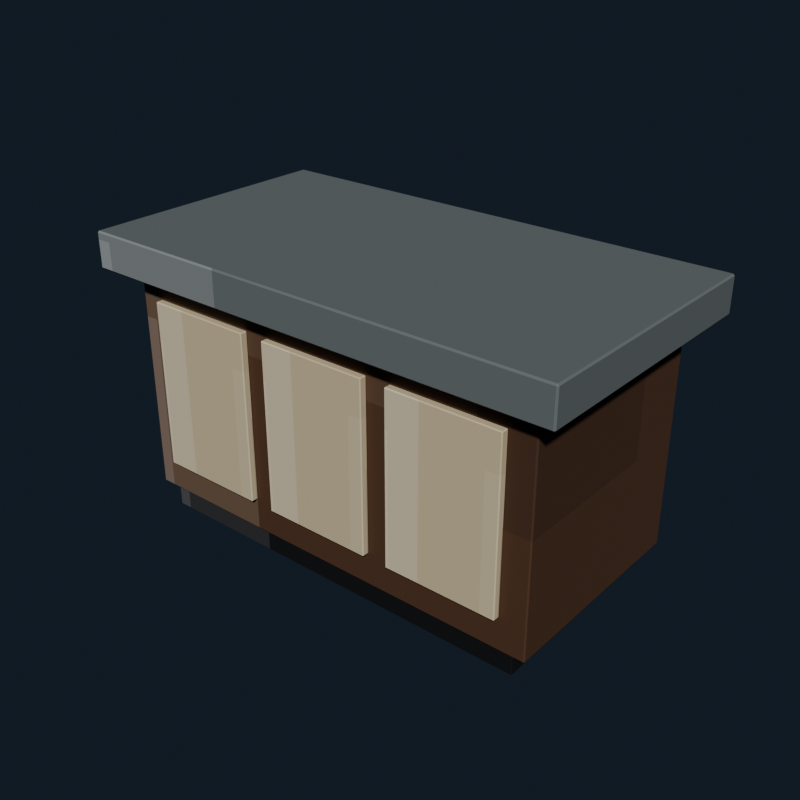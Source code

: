 # Source: normal_kitchen_island.blend  (saved by Blender 5.2.44; exported with 4.5.12 LTS)
import bpy
from mathutils import Matrix  # noqa: F401  (used for matrix-valued properties, if any)

bpy.ops.wm.read_factory_settings(use_empty=True)
scene = bpy.context.scene
scene.name = 'Scene'

# ---- collections
col_collection = bpy.data.collections.new('Collection'); scene.collection.children.link(col_collection)

# ---- images (referenced by path relative to the original .blend; pixels are not part of the script)
import os
ASSET_DIR = os.environ.get("B2B_ASSET_DIR", "")  # directory of the original .blend (textures are referenced by path, not embedded)
HERE = os.path.dirname(os.path.abspath(__file__))  # packed textures are extracted next to this script under _unpacked/

def load_image(name, relpath, width, height, colorspace="sRGB"):
    """Load a texture the original file referenced (path relative to the .blend, or extracted next to this script)."""
    p = next((c for c in (os.path.join(HERE, relpath), os.path.join(ASSET_DIR, relpath)) if relpath and os.path.exists(c)), "")
    if p:
        img = bpy.data.images.load(p, check_existing=True)
        img.name = name
    else:  # same state as the original file: an image datablock whose file is absent (Cycles renders it pink)
        img = bpy.data.images.new(name, width, height)
        img.source = "FILE"
        img.filepath = "//" + (relpath or name)
    img.colorspace_settings.name = colorspace
    return img
img_normal_kitchen_island_pixel_atlas = load_image('normal_kitchen_island_pixel_atlas', '_unpacked/normal_kitchen_island_pixel_atlas.9e473dc1.png', 160, 16, 'sRGB')

# ---- materials (node trees are filled in below, after node groups)
mat_normal_kitchen_island_pixel_paint = bpy.data.materials.new('Normal Kitchen Island pixel paint')

# ---- material node trees
mat_normal_kitchen_island_pixel_paint.use_nodes = True; mat_normal_kitchen_island_pixel_paint.node_tree.nodes.clear()
_N = mat_normal_kitchen_island_pixel_paint.node_tree.nodes; _L = mat_normal_kitchen_island_pixel_paint.node_tree.links
n0 = _N.new('ShaderNodeBsdfPrincipled'); n0.name = 'Principled BSDF'; n0.location = (-200, 100)
n0.inputs[1].default_value = 0.03
n0.inputs[2].default_value = 0.78
n0.inputs[10].default_value = 0.005
n1 = _N.new('ShaderNodeOutputMaterial'); n1.name = 'Material Output'; n1.location = (200, 100)
n2 = _N.new('ShaderNodeTexImage'); n2.name = 'Image Texture'; n2.location = (0, 0)
n2.image = img_normal_kitchen_island_pixel_atlas
n2.interpolation = 'Closest'
_L.new(n0.outputs[0], n1.inputs[0])
_L.new(n2.outputs[0], n0.inputs[0])
n1.is_active_output = True

# ---- world
world_world = bpy.data.worlds.new('World'); scene.world = world_world
world_world.use_nodes = True; world_world.node_tree.nodes.clear()
_N = world_world.node_tree.nodes; _L = world_world.node_tree.links
n0 = _N.new('ShaderNodeOutputWorld'); n0.name = 'World Output'; n0.location = (200, 100)
n1 = _N.new('ShaderNodeBackground'); n1.name = 'Background'; n1.location = (-200, 100)
n1.inputs[0].default_value = (0.04314, 0.06275, 0.09412, 1.0)
n1.inputs[1].default_value = 0.36
_L.new(n1.outputs[0], n0.inputs[0])
n0.is_active_output = True
world_world.color = (0.05088, 0.05088, 0.05088)
world_world.sun_shadow_jitter_overblur = 0.0

# ---- meshes
me_cube = bpy.data.meshes.new('Cube')
me_cube.from_pydata([(-0.668, -0.338, -0.08), (-0.668, -0.34, -0.078), (-0.67, -0.338, -0.078), (-0.668, -0.34, 0.078), (-0.668, -0.338, 0.08), (-0.67, -0.338, 0.078), (-0.668, 0.338, -0.08), (-0.67, 0.338, -0.078), (-0.668, 0.34, -0.078), (-0.668, 0.338, 0.08), (-0.668, 0.34, 0.078), (-0.67, 0.338, 0.078), (0.668, -0.338, -0.08), (0.67, -0.338, -0.078), (0.668, -0.34, -0.078), (0.668, -0.338, 0.08), (0.668, -0.34, 0.078), (0.67, -0.338, 0.078), (0.668, 0.338, -0.08), (0.668, 0.34, -0.078), (0.67, 0.338, -0.078), (0.668, 0.338, 0.08), (0.67, 0.338, 0.078), (0.668, 0.34, 0.078)], [], [(0, 1, 2), (3, 4, 5), (6, 7, 8), (9, 10, 11), (12, 13, 14), (15, 16, 17), (18, 19, 20), (21, 22, 23), (6, 0, 2, 7), (1, 3, 5, 2), (4, 9, 11, 5), (10, 8, 7, 11), (18, 6, 8, 19), (9, 21, 23, 10), (22, 20, 19, 23), (12, 18, 20, 13), (21, 15, 17, 22), (16, 14, 13, 17), (0, 12, 14, 1), (15, 4, 3, 16), (6, 18, 12, 0), (2, 5, 11, 7), (14, 16, 3, 1), (21, 9, 4, 15), (8, 10, 23, 19), (20, 22, 17, 13)])
_uv = me_cube.uv_layers.new(name='UVMap')
_uv.uv.foreach_set('vector', [0.01666, 0.7218, 0.01666, 0.7225, 0.01663, 0.7218, 0.06085, 0.9447, 0.06112, 0.9447, 0.06085, 0.945, 0.01666, 0.5007, 0.01663, 0.5007, 0.01666, 0.5, 0.06112, 0.2775, 0.06085, 0.2778, 0.06085, 0.277, 0.03884, 0.7218, 0.03908, 0.7218, 0.039, 0.7227, 0.06114, 0.7223, 0.06085, 0.7228, 0.06085, 0.722, 0.03884, 0.5007, 0.039, 0.4998, 0.03908, 0.5007, 0.06114, 0.5004, 0.06085, 0.5007, 0.06085, 0.4998, 0.01666, 0.5007, 0.01666, 0.7218, 0.01663, 0.7218, 0.01663, 0.5007, 0.03915, 0.055, 0.06085, 0.055, 0.06085, 0.05565, 0.03915, 0.05565, 0.06112, 0.05565, 0.06112, 0.2775, 0.06085, 0.277, 0.06085, 0.05565, 0.06085, 0.2778, 0.03915, 0.2778, 0.03915, 0.2768, 0.06085, 0.277, 0.03884, 0.5007, 0.01666, 0.5007, 0.01666, 0.5, 0.039, 0.4998, 0.06112, 0.2775, 0.06114, 0.5004, 0.06085, 0.4998, 0.06085, 0.2778, 0.06085, 0.5007, 0.03908, 0.5007, 0.039, 0.4998, 0.06085, 0.4998, 0.03884, 0.7218, 0.03884, 0.5007, 0.03908, 0.5007, 0.03908, 0.7218, 0.06114, 0.5004, 0.06114, 0.7223, 0.06085, 0.722, 0.06085, 0.5007, 0.06085, 0.7228, 0.039, 0.7227, 0.03908, 0.7218, 0.06085, 0.722, 0.01666, 0.7218, 0.03884, 0.7218, 0.039, 0.7227, 0.01666, 0.7225, 0.06114, 0.7223, 0.06112, 0.9447, 0.06085, 0.9447, 0.06085, 0.7228, 0.01666, 0.5007, 0.03884, 0.5007, 0.03884, 0.7218, 0.01666, 0.7218, 0.03915, 0.05565, 0.06085, 0.05565, 0.06085, 0.277, 0.03915, 0.2768, 0.039, 0.7227, 0.06085, 0.7228, 0.06085, 0.9447, 0.03915, 0.9447, 0.06114, 0.5004, 0.08334, 0.5007, 0.08334, 0.7218, 0.06114, 0.7223, 0.03915, 0.2778, 0.06085, 0.2778, 0.06085, 0.4998, 0.039, 0.4998, 0.03908, 0.5007, 0.06085, 0.5007, 0.06085, 0.722, 0.03908, 0.7218])
me_cube.materials.append(mat_normal_kitchen_island_pixel_paint)
me_cube.update()
me_cube_001 = bpy.data.meshes.new('Cube.001')
me_cube_001.from_pydata([(-0.716, -0.356, -0.38), (-0.716, -0.36, -0.376), (-0.72, -0.356, -0.376), (-0.716, -0.36, 0.376), (-0.716, -0.356, 0.38), (-0.72, -0.356, 0.376), (-0.716, 0.356, -0.38), (-0.72, 0.356, -0.376), (-0.716, 0.36, -0.376), (-0.716, 0.356, 0.38), (-0.716, 0.36, 0.376), (-0.72, 0.356, 0.376), (0.716, -0.356, -0.38), (0.72, -0.356, -0.376), (0.716, -0.36, -0.376), (0.716, -0.356, 0.38), (0.716, -0.36, 0.376), (0.72, -0.356, 0.376), (0.716, 0.356, -0.38), (0.716, 0.36, -0.376), (0.72, 0.356, -0.376), (0.716, 0.356, 0.38), (0.72, 0.356, 0.376), (0.716, 0.36, 0.376)], [], [(0, 1, 2), (3, 4, 5), (6, 7, 8), (9, 10, 11), (12, 13, 14), (15, 16, 17), (18, 19, 20), (21, 22, 23), (6, 0, 2, 7), (1, 3, 5, 2), (4, 9, 11, 5), (10, 8, 7, 11), (18, 6, 8, 19), (9, 21, 23, 10), (22, 20, 19, 23), (12, 18, 20, 13), (21, 15, 17, 22), (16, 14, 13, 17), (0, 12, 14, 1), (15, 4, 3, 16), (6, 18, 12, 0), (2, 5, 11, 7), (14, 16, 3, 1), (21, 9, 4, 15), (8, 10, 23, 19), (20, 22, 17, 13)])
_uv = me_cube_001.uv_layers.new(name='UVMap')
_uv.uv.foreach_set('vector', [0.1167, 0.7213, 0.1167, 0.7225, 0.1166, 0.7213, 0.161, 0.9444, 0.1611, 0.9444, 0.161, 0.945, 0.1167, 0.5012, 0.1166, 0.5012, 0.1167, 0.5, 0.1611, 0.2775, 0.161, 0.2781, 0.161, 0.2766, 0.1388, 0.7213, 0.139, 0.7213, 0.1389, 0.7228, 0.1612, 0.7222, 0.161, 0.7231, 0.161, 0.7216, 0.1388, 0.5012, 0.1389, 0.4997, 0.139, 0.5012, 0.1612, 0.5008, 0.161, 0.5012, 0.161, 0.4995, 0.1167, 0.5012, 0.1167, 0.7213, 0.1166, 0.7213, 0.1166, 0.5012, 0.139, 0.055, 0.161, 0.055, 0.161, 0.05624, 0.139, 0.05624, 0.1611, 0.05624, 0.1611, 0.2775, 0.161, 0.2766, 0.161, 0.05624, 0.161, 0.2781, 0.139, 0.2781, 0.139, 0.2763, 0.161, 0.2766, 0.1388, 0.5012, 0.1167, 0.5012, 0.1167, 0.5, 0.1389, 0.4997, 0.1611, 0.2775, 0.1612, 0.5008, 0.161, 0.4995, 0.161, 0.2781, 0.161, 0.5012, 0.139, 0.5012, 0.1389, 0.4997, 0.161, 0.4995, 0.1388, 0.7213, 0.1388, 0.5012, 0.139, 0.5012, 0.139, 0.7213, 0.1612, 0.5008, 0.1612, 0.7222, 0.161, 0.7216, 0.161, 0.5012, 0.161, 0.7231, 0.1389, 0.7228, 0.139, 0.7213, 0.161, 0.7216, 0.1167, 0.7213, 0.1388, 0.7213, 0.1389, 0.7228, 0.1167, 0.7225, 0.1612, 0.7222, 0.1611, 0.9444, 0.161, 0.9444, 0.161, 0.7231, 0.1167, 0.5012, 0.1388, 0.5012, 0.1388, 0.7213, 0.1167, 0.7213, 0.139, 0.05624, 0.161, 0.05624, 0.161, 0.2766, 0.139, 0.2763, 0.1389, 0.7228, 0.161, 0.7231, 0.161, 0.9444, 0.139, 0.9444, 0.1612, 0.5008, 0.1833, 0.5012, 0.1833, 0.7213, 0.1612, 0.7222, 0.139, 0.2781, 0.161, 0.2781, 0.161, 0.4995, 0.1389, 0.4997, 0.139, 0.5012, 0.161, 0.5012, 0.161, 0.7216, 0.139, 0.7213])
me_cube_001.materials.append(mat_normal_kitchen_island_pixel_paint)
me_cube_001.update()
me_cube_002 = bpy.data.meshes.new('Cube.002')
me_cube_002.from_pydata([(-0.805, -0.435, -0.06), (-0.805, -0.44, -0.055), (-0.81, -0.435, -0.055), (-0.805, -0.44, 0.055), (-0.805, -0.435, 0.06), (-0.81, -0.435, 0.055), (-0.805, 0.435, -0.06), (-0.81, 0.435, -0.055), (-0.805, 0.44, -0.055), (-0.805, 0.435, 0.06), (-0.805, 0.44, 0.055), (-0.81, 0.435, 0.055), (0.805, -0.435, -0.06), (0.81, -0.435, -0.055), (0.805, -0.44, -0.055), (0.805, -0.435, 0.06), (0.805, -0.44, 0.055), (0.81, -0.435, 0.055), (0.805, 0.435, -0.06), (0.805, 0.44, -0.055), (0.81, 0.435, -0.055), (0.805, 0.435, 0.06), (0.81, 0.435, 0.055), (0.805, 0.44, 0.055)], [], [(0, 1, 2), (3, 4, 5), (6, 7, 8), (9, 10, 11), (12, 13, 14), (15, 16, 17), (18, 19, 20), (21, 22, 23), (6, 0, 2, 7), (1, 3, 5, 2), (4, 9, 11, 5), (10, 8, 7, 11), (18, 6, 8, 19), (9, 21, 23, 10), (22, 20, 19, 23), (12, 18, 20, 13), (21, 15, 17, 22), (16, 14, 13, 17), (0, 12, 14, 1), (15, 4, 3, 16), (6, 18, 12, 0), (2, 5, 11, 7), (14, 16, 3, 1), (21, 9, 4, 15), (8, 10, 23, 19), (20, 22, 17, 13)])
_uv = me_cube_002.uv_layers.new(name='UVMap')
_uv.uv.foreach_set('vector', [0.4167, 0.7212, 0.4167, 0.7225, 0.4166, 0.7212, 0.4602, 0.9443, 0.4611, 0.9443, 0.4602, 0.945, 0.4167, 0.5013, 0.4166, 0.5013, 0.4167, 0.5, 0.4611, 0.2775, 0.4602, 0.2782, 0.4602, 0.2766, 0.4388, 0.7212, 0.4396, 0.7212, 0.4393, 0.7228, 0.4612, 0.7222, 0.4602, 0.7232, 0.4602, 0.7216, 0.4388, 0.5013, 0.4393, 0.4997, 0.4396, 0.5013, 0.4612, 0.5008, 0.4602, 0.5013, 0.4602, 0.4995, 0.4167, 0.5013, 0.4167, 0.7212, 0.4166, 0.7212, 0.4166, 0.5013, 0.4398, 0.055, 0.4602, 0.055, 0.4602, 0.05626, 0.4398, 0.05626, 0.4611, 0.05626, 0.4611, 0.2775, 0.4602, 0.2766, 0.4602, 0.05626, 0.4602, 0.2782, 0.4398, 0.2782, 0.4398, 0.2762, 0.4602, 0.2766, 0.4388, 0.5013, 0.4167, 0.5013, 0.4167, 0.5, 0.4393, 0.4997, 0.4611, 0.2775, 0.4612, 0.5008, 0.4602, 0.4995, 0.4602, 0.2782, 0.4602, 0.5013, 0.4396, 0.5013, 0.4393, 0.4997, 0.4602, 0.4995, 0.4388, 0.7212, 0.4388, 0.5013, 0.4396, 0.5013, 0.4396, 0.7212, 0.4612, 0.5008, 0.4612, 0.7222, 0.4602, 0.7216, 0.4602, 0.5013, 0.4602, 0.7232, 0.4393, 0.7228, 0.4396, 0.7212, 0.4602, 0.7216, 0.4167, 0.7212, 0.4388, 0.7212, 0.4393, 0.7228, 0.4167, 0.7225, 0.4612, 0.7222, 0.4611, 0.9443, 0.4602, 0.9443, 0.4602, 0.7232, 0.4167, 0.5013, 0.4388, 0.5013, 0.4388, 0.7212, 0.4167, 0.7212, 0.4398, 0.05626, 0.4602, 0.05626, 0.4602, 0.2766, 0.4398, 0.2762, 0.4393, 0.7228, 0.4602, 0.7232, 0.4602, 0.9443, 0.4398, 0.9443, 0.4612, 0.5008, 0.4833, 0.5013, 0.4833, 0.7212, 0.4612, 0.7222, 0.4398, 0.2782, 0.4602, 0.2782, 0.4602, 0.4995, 0.4393, 0.4997, 0.4396, 0.5013, 0.4602, 0.5013, 0.4602, 0.7216, 0.4396, 0.7212])
me_cube_002.materials.append(mat_normal_kitchen_island_pixel_paint)
me_cube_002.update()
me_cube_003 = bpy.data.meshes.new('Cube.003')
me_cube_003.from_pydata([(-0.182, -0.0095, -0.28), (-0.182, -0.0125, -0.277), (-0.185, -0.0095, -0.277), (-0.182, -0.0125, 0.277), (-0.182, -0.0095, 0.28), (-0.185, -0.0095, 0.277), (-0.182, 0.0095, -0.28), (-0.185, 0.0095, -0.277), (-0.182, 0.0125, -0.277), (-0.182, 0.0095, 0.28), (-0.182, 0.0125, 0.277), (-0.185, 0.0095, 0.277), (0.182, -0.0095, -0.28), (0.185, -0.0095, -0.277), (0.182, -0.0125, -0.277), (0.182, -0.0095, 0.28), (0.182, -0.0125, 0.277), (0.185, -0.0095, 0.277), (0.182, 0.0095, -0.28), (0.182, 0.0125, -0.277), (0.185, 0.0095, -0.277), (0.182, 0.0095, 0.28), (0.185, 0.0095, 0.277), (0.182, 0.0125, 0.277)], [], [(0, 1, 2), (3, 4, 5), (6, 7, 8), (9, 10, 11), (12, 13, 14), (15, 16, 17), (18, 19, 20), (21, 22, 23), (6, 0, 2, 7), (1, 3, 5, 2), (4, 9, 11, 5), (10, 8, 7, 11), (18, 6, 8, 19), (9, 21, 23, 10), (22, 20, 19, 23), (12, 18, 20, 13), (21, 15, 17, 22), (16, 14, 13, 17), (0, 12, 14, 1), (15, 4, 3, 16), (6, 18, 12, 0), (2, 5, 11, 7), (14, 16, 3, 1), (21, 9, 4, 15), (8, 10, 23, 19), (20, 22, 17, 13)])
_uv = me_cube_003.uv_layers.new(name='UVMap')
_uv.uv.foreach_set('vector', [0.3168, 0.6958, 0.3168, 0.7225, 0.3166, 0.6958, 0.361, 0.9432, 0.3611, 0.9432, 0.361, 0.945, 0.3168, 0.5267, 0.3166, 0.5267, 0.3168, 0.5, 0.3611, 0.2698, 0.361, 0.2793, 0.361, 0.2575, 0.3387, 0.6958, 0.339, 0.6958, 0.3388, 0.7234, 0.3612, 0.7101, 0.361, 0.7243, 0.361, 0.7025, 0.3387, 0.5267, 0.3388, 0.4991, 0.339, 0.5267, 0.3612, 0.5196, 0.361, 0.5267, 0.361, 0.4986, 0.3168, 0.5267, 0.3168, 0.6958, 0.3166, 0.6958, 0.3166, 0.5267, 0.339, 0.055, 0.361, 0.055, 0.361, 0.0817, 0.339, 0.0817, 0.3611, 0.0817, 0.3611, 0.2698, 0.361, 0.2575, 0.361, 0.0817, 0.361, 0.2793, 0.339, 0.2793, 0.339, 0.2508, 0.361, 0.2575, 0.3387, 0.5267, 0.3168, 0.5267, 0.3168, 0.5, 0.3388, 0.4991, 0.3611, 0.2698, 0.3612, 0.5196, 0.361, 0.4986, 0.361, 0.2793, 0.361, 0.5267, 0.339, 0.5267, 0.3388, 0.4991, 0.361, 0.4986, 0.3387, 0.6958, 0.3387, 0.5267, 0.339, 0.5267, 0.339, 0.6958, 0.3612, 0.5196, 0.3612, 0.7101, 0.361, 0.7025, 0.361, 0.5267, 0.361, 0.7243, 0.3388, 0.7234, 0.339, 0.6958, 0.361, 0.7025, 0.3168, 0.6958, 0.3387, 0.6958, 0.3388, 0.7234, 0.3168, 0.7225, 0.3612, 0.7101, 0.3611, 0.9432, 0.361, 0.9432, 0.361, 0.7243, 0.3168, 0.5267, 0.3387, 0.5267, 0.3387, 0.6958, 0.3168, 0.6958, 0.339, 0.0817, 0.361, 0.0817, 0.361, 0.2575, 0.339, 0.2508, 0.3388, 0.7234, 0.361, 0.7243, 0.361, 0.9432, 0.339, 0.9432, 0.3612, 0.5196, 0.3832, 0.5267, 0.3832, 0.6958, 0.3612, 0.7101, 0.339, 0.2793, 0.361, 0.2793, 0.361, 0.4986, 0.3388, 0.4991, 0.339, 0.5267, 0.361, 0.5267, 0.361, 0.7025, 0.339, 0.6958])
me_cube_003.materials.append(mat_normal_kitchen_island_pixel_paint)
me_cube_003.update()
me_cube_004 = bpy.data.meshes.new('Cube.004')
me_cube_004.from_pydata([(-0.182, -0.0095, -0.28), (-0.182, -0.0125, -0.277), (-0.185, -0.0095, -0.277), (-0.182, -0.0125, 0.277), (-0.182, -0.0095, 0.28), (-0.185, -0.0095, 0.277), (-0.182, 0.0095, -0.28), (-0.185, 0.0095, -0.277), (-0.182, 0.0125, -0.277), (-0.182, 0.0095, 0.28), (-0.182, 0.0125, 0.277), (-0.185, 0.0095, 0.277), (0.182, -0.0095, -0.28), (0.185, -0.0095, -0.277), (0.182, -0.0125, -0.277), (0.182, -0.0095, 0.28), (0.182, -0.0125, 0.277), (0.185, -0.0095, 0.277), (0.182, 0.0095, -0.28), (0.182, 0.0125, -0.277), (0.185, 0.0095, -0.277), (0.182, 0.0095, 0.28), (0.185, 0.0095, 0.277), (0.182, 0.0125, 0.277)], [], [(0, 1, 2), (3, 4, 5), (6, 7, 8), (9, 10, 11), (12, 13, 14), (15, 16, 17), (18, 19, 20), (21, 22, 23), (6, 0, 2, 7), (1, 3, 5, 2), (4, 9, 11, 5), (10, 8, 7, 11), (18, 6, 8, 19), (9, 21, 23, 10), (22, 20, 19, 23), (12, 18, 20, 13), (21, 15, 17, 22), (16, 14, 13, 17), (0, 12, 14, 1), (15, 4, 3, 16), (6, 18, 12, 0), (2, 5, 11, 7), (14, 16, 3, 1), (21, 9, 4, 15), (8, 10, 23, 19), (20, 22, 17, 13)])
_uv = me_cube_004.uv_layers.new(name='UVMap')
_uv.uv.foreach_set('vector', [0.3168, 0.6958, 0.3168, 0.7225, 0.3166, 0.6958, 0.361, 0.9432, 0.3611, 0.9432, 0.361, 0.945, 0.3168, 0.5267, 0.3166, 0.5267, 0.3168, 0.5, 0.3611, 0.2698, 0.361, 0.2793, 0.361, 0.2575, 0.3387, 0.6958, 0.339, 0.6958, 0.3388, 0.7234, 0.3612, 0.7101, 0.361, 0.7243, 0.361, 0.7025, 0.3387, 0.5267, 0.3388, 0.4991, 0.339, 0.5267, 0.3612, 0.5196, 0.361, 0.5267, 0.361, 0.4986, 0.3168, 0.5267, 0.3168, 0.6958, 0.3166, 0.6958, 0.3166, 0.5267, 0.339, 0.055, 0.361, 0.055, 0.361, 0.0817, 0.339, 0.0817, 0.3611, 0.0817, 0.3611, 0.2698, 0.361, 0.2575, 0.361, 0.0817, 0.361, 0.2793, 0.339, 0.2793, 0.339, 0.2508, 0.361, 0.2575, 0.3387, 0.5267, 0.3168, 0.5267, 0.3168, 0.5, 0.3388, 0.4991, 0.3611, 0.2698, 0.3612, 0.5196, 0.361, 0.4986, 0.361, 0.2793, 0.361, 0.5267, 0.339, 0.5267, 0.3388, 0.4991, 0.361, 0.4986, 0.3387, 0.6958, 0.3387, 0.5267, 0.339, 0.5267, 0.339, 0.6958, 0.3612, 0.5196, 0.3612, 0.7101, 0.361, 0.7025, 0.361, 0.5267, 0.361, 0.7243, 0.3388, 0.7234, 0.339, 0.6958, 0.361, 0.7025, 0.3168, 0.6958, 0.3387, 0.6958, 0.3388, 0.7234, 0.3168, 0.7225, 0.3612, 0.7101, 0.3611, 0.9432, 0.361, 0.9432, 0.361, 0.7243, 0.3168, 0.5267, 0.3387, 0.5267, 0.3387, 0.6958, 0.3168, 0.6958, 0.339, 0.0817, 0.361, 0.0817, 0.361, 0.2575, 0.339, 0.2508, 0.3388, 0.7234, 0.361, 0.7243, 0.361, 0.9432, 0.339, 0.9432, 0.3612, 0.5196, 0.3832, 0.5267, 0.3832, 0.6958, 0.3612, 0.7101, 0.339, 0.2793, 0.361, 0.2793, 0.361, 0.4986, 0.3388, 0.4991, 0.339, 0.5267, 0.361, 0.5267, 0.361, 0.7025, 0.339, 0.6958])
me_cube_004.materials.append(mat_normal_kitchen_island_pixel_paint)
me_cube_004.update()
me_cube_005 = bpy.data.meshes.new('Cube.005')
me_cube_005.from_pydata([(-0.182, -0.0095, -0.28), (-0.182, -0.0125, -0.277), (-0.185, -0.0095, -0.277), (-0.182, -0.0125, 0.277), (-0.182, -0.0095, 0.28), (-0.185, -0.0095, 0.277), (-0.182, 0.0095, -0.28), (-0.185, 0.0095, -0.277), (-0.182, 0.0125, -0.277), (-0.182, 0.0095, 0.28), (-0.182, 0.0125, 0.277), (-0.185, 0.0095, 0.277), (0.182, -0.0095, -0.28), (0.185, -0.0095, -0.277), (0.182, -0.0125, -0.277), (0.182, -0.0095, 0.28), (0.182, -0.0125, 0.277), (0.185, -0.0095, 0.277), (0.182, 0.0095, -0.28), (0.182, 0.0125, -0.277), (0.185, 0.0095, -0.277), (0.182, 0.0095, 0.28), (0.185, 0.0095, 0.277), (0.182, 0.0125, 0.277)], [], [(0, 1, 2), (3, 4, 5), (6, 7, 8), (9, 10, 11), (12, 13, 14), (15, 16, 17), (18, 19, 20), (21, 22, 23), (6, 0, 2, 7), (1, 3, 5, 2), (4, 9, 11, 5), (10, 8, 7, 11), (18, 6, 8, 19), (9, 21, 23, 10), (22, 20, 19, 23), (12, 18, 20, 13), (21, 15, 17, 22), (16, 14, 13, 17), (0, 12, 14, 1), (15, 4, 3, 16), (6, 18, 12, 0), (2, 5, 11, 7), (14, 16, 3, 1), (21, 9, 4, 15), (8, 10, 23, 19), (20, 22, 17, 13)])
_uv = me_cube_005.uv_layers.new(name='UVMap')
_uv.uv.foreach_set('vector', [0.3168, 0.6958, 0.3168, 0.7225, 0.3166, 0.6958, 0.361, 0.9432, 0.3611, 0.9432, 0.361, 0.945, 0.3168, 0.5267, 0.3166, 0.5267, 0.3168, 0.5, 0.3611, 0.2698, 0.361, 0.2793, 0.361, 0.2575, 0.3387, 0.6958, 0.339, 0.6958, 0.3388, 0.7234, 0.3612, 0.7101, 0.361, 0.7243, 0.361, 0.7025, 0.3387, 0.5267, 0.3388, 0.4991, 0.339, 0.5267, 0.3612, 0.5196, 0.361, 0.5267, 0.361, 0.4986, 0.3168, 0.5267, 0.3168, 0.6958, 0.3166, 0.6958, 0.3166, 0.5267, 0.339, 0.055, 0.361, 0.055, 0.361, 0.0817, 0.339, 0.0817, 0.3611, 0.0817, 0.3611, 0.2698, 0.361, 0.2575, 0.361, 0.0817, 0.361, 0.2793, 0.339, 0.2793, 0.339, 0.2508, 0.361, 0.2575, 0.3387, 0.5267, 0.3168, 0.5267, 0.3168, 0.5, 0.3388, 0.4991, 0.3611, 0.2698, 0.3612, 0.5196, 0.361, 0.4986, 0.361, 0.2793, 0.361, 0.5267, 0.339, 0.5267, 0.3388, 0.4991, 0.361, 0.4986, 0.3387, 0.6958, 0.3387, 0.5267, 0.339, 0.5267, 0.339, 0.6958, 0.3612, 0.5196, 0.3612, 0.7101, 0.361, 0.7025, 0.361, 0.5267, 0.361, 0.7243, 0.3388, 0.7234, 0.339, 0.6958, 0.361, 0.7025, 0.3168, 0.6958, 0.3387, 0.6958, 0.3388, 0.7234, 0.3168, 0.7225, 0.3612, 0.7101, 0.3611, 0.9432, 0.361, 0.9432, 0.361, 0.7243, 0.3168, 0.5267, 0.3387, 0.5267, 0.3387, 0.6958, 0.3168, 0.6958, 0.339, 0.0817, 0.361, 0.0817, 0.361, 0.2575, 0.339, 0.2508, 0.3388, 0.7234, 0.361, 0.7243, 0.361, 0.9432, 0.339, 0.9432, 0.3612, 0.5196, 0.3832, 0.5267, 0.3832, 0.6958, 0.3612, 0.7101, 0.339, 0.2793, 0.361, 0.2793, 0.361, 0.4986, 0.3388, 0.4991, 0.339, 0.5267, 0.361, 0.5267, 0.361, 0.7025, 0.339, 0.6958])
me_cube_005.materials.append(mat_normal_kitchen_island_pixel_paint)
me_cube_005.update()

# ---- objects
ob_islandplinth = bpy.data.objects.new('IslandPlinth', me_cube)
ob_islandbody = bpy.data.objects.new('IslandBody', me_cube_001)
ob_islandworktop = bpy.data.objects.new('IslandWorktop', me_cube_002)
ob_islandpanel__0_45 = bpy.data.objects.new('IslandPanel_-0.45', me_cube_003)
ob_islandpanel_0_0 = bpy.data.objects.new('IslandPanel_0.0', me_cube_004)
ob_islandpanel_0_45 = bpy.data.objects.new('IslandPanel_0.45', me_cube_005)

# ---- transforms, parenting, visibility, modifiers, constraints
ob_islandplinth.location = (0.0, 0.0, 0.08)
ob_islandbody.location = (0.0, 0.0, 0.46)
ob_islandworktop.location = (0.0, 0.0, 0.89)
ob_islandpanel__0_45.location = (-0.45, -0.372, 0.47)
ob_islandpanel_0_0.location = (0.0, -0.372, 0.47)
ob_islandpanel_0_45.location = (0.45, -0.372, 0.47)

# ---- collection membership
col_collection.objects.link(ob_islandplinth)
col_collection.objects.link(ob_islandbody)
col_collection.objects.link(ob_islandworktop)
col_collection.objects.link(ob_islandpanel__0_45)
col_collection.objects.link(ob_islandpanel_0_0)
col_collection.objects.link(ob_islandpanel_0_45)

# ---- scene / render settings (as saved in the file)
scene.frame_start = 1; scene.frame_end = 250; scene.frame_set(1)
scene.render.engine = 'BLENDER_EEVEE_NEXT'
scene.render.resolution_x = 640
scene.render.resolution_y = 640
scene.render.bake_bias = 0.0
scene.render.bake_samples = 0
scene.render.compositor_device = 'GPU'
scene.eevee.use_volume_custom_range = False
scene.eevee.fast_gi_thickness_near = 0.1
scene.eevee.fast_gi_thickness_far = 0.0
scene.eevee.ray_tracing_options.screen_trace_thickness = 0.1
scene.view_settings.look = 'AgX - Medium High Contrast'
bpy.context.view_layer.update()

# ---- added for rendering (the .blend has no active camera and no usable light): camera, sun
cam_auto = bpy.data.cameras.new('AutoCamera')
cam_auto.lens = 50.0
cam_auto.sensor_width = 36.0
cam_auto.clip_end = 1000.0
ob_auto_camera = bpy.data.objects.new('AutoCamera', cam_auto)
scene.collection.objects.link(ob_auto_camera)
ob_auto_camera.location = (1.91888, -2.30265, 2.0101)
ob_auto_camera.rotation_euler = (1.09748, -7.21219e-08, 0.694738)
scene.camera = ob_auto_camera
light_auto_sun = bpy.data.lights.new('AutoSun', 'SUN')
light_auto_sun.energy = 3.0
light_auto_sun.angle = 0.0523599
ob_auto_sun = bpy.data.objects.new('AutoSun', light_auto_sun)
scene.collection.objects.link(ob_auto_sun)
ob_auto_sun.rotation_euler = (0.872665, 0.174533, 0.523599)
bpy.context.view_layer.update()
